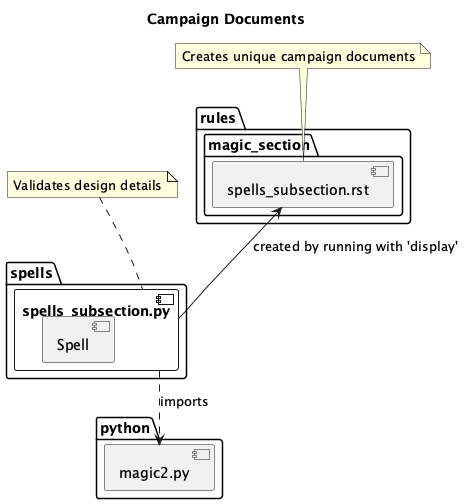

The diagram above was rendered by PlantUML. Its source (embedded in the PNG):
@startuml
    'https://plantuml.com/class-diagram

title Campaign Documents

package python {
    component magic2.py
}

package spells {
    component spells_subsection.py {
        component Spell
    }
    spells_subsection.py ..> magic2.py : imports
}

note "Validates design details" as note_1
note_1 .. spells_subsection.py

package rules {
    package magic_section {
        component spells_subsection.rst
    }
    spells_subsection.rst <-- spells_subsection.py : "created by running with 'display'"
}

note "Creates unique campaign documents" as note_2
note_2 .. spells_subsection.rst

@enduml